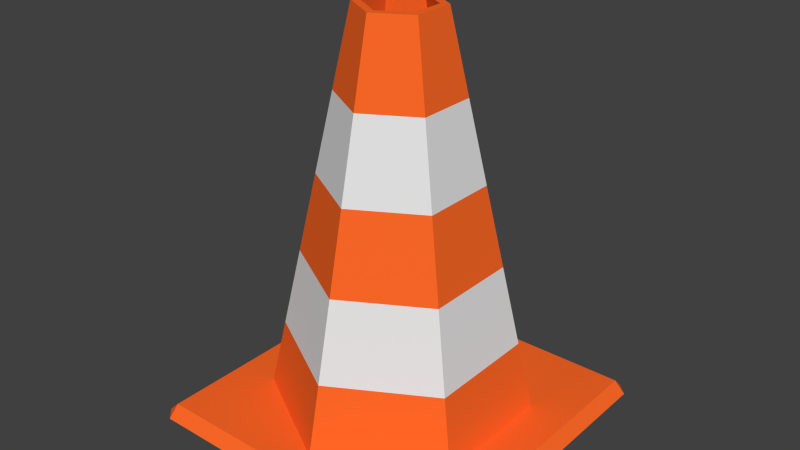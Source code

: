 # Source: TrafficCone.blend  (saved by Blender 4.0.36; exported with 4.5.12 LTS)
import bpy
from mathutils import Matrix  # noqa: F401  (used for matrix-valued properties, if any)

bpy.ops.wm.read_factory_settings(use_empty=True)
scene = bpy.context.scene
scene.name = 'Scene'

# ---- collections
col_collection_1 = bpy.data.collections.new('Collection 1'); scene.collection.children.link(col_collection_1)

# ---- materials (node trees are filled in below, after node groups)
mat_orange = bpy.data.materials.new('Orange')
mat_orange.alpha_threshold = 0.0
mat_orange.roughness = 0.5
mat_white = bpy.data.materials.new('White')
mat_white.alpha_threshold = 0.0
mat_white.roughness = 0.5

# ---- material node trees
mat_orange.use_nodes = True; mat_orange.node_tree.nodes.clear()
_N = mat_orange.node_tree.nodes; _L = mat_orange.node_tree.links
n0 = _N.new('ShaderNodeOutputMaterial'); n0.name = 'Material Output'; n0.location = (300, 300)
n1 = _N.new('ShaderNodeBsdfDiffuse'); n1.name = 'Diffuse BSDF'; n1.location = (10, 300)
n1.inputs[0].default_value = (1.0, 0.1442, 0.02119, 1.0)
_L.new(n1.outputs[0], n0.inputs[0])
n0.is_active_output = True
mat_white.use_nodes = True; mat_white.node_tree.nodes.clear()
_N = mat_white.node_tree.nodes; _L = mat_white.node_tree.links
n0 = _N.new('ShaderNodeOutputMaterial'); n0.name = 'Material Output'; n0.location = (300, 300)
n1 = _N.new('ShaderNodeBsdfDiffuse'); n1.name = 'Diffuse BSDF'; n1.location = (10, 300)
_L.new(n1.outputs[0], n0.inputs[0])
n0.is_active_output = True

# ---- world
world_world = bpy.data.worlds.new('World'); scene.world = world_world
world_world.color = (0.05088, 0.05088, 0.05088)
world_world.use_sun_shadow = False
world_world.sun_shadow_jitter_overblur = 0.0
world_world.cycles.sampling_method = 'MANUAL'
world_world.cycles.sample_map_resolution = 256

# ---- meshes
me_cone_001 = bpy.data.meshes.new('Cone.001')
me_cone_001.from_pydata([(0.0, 0.428, 2.311), (0.0, 0.3, 2.89), (0.2598, 0.15, 2.89), (0.3707, 0.214, 2.311), (0.0, 0.556, 1.732), (0.4815, 0.278, 1.732), (-0.3707, 0.214, 2.311), (-0.2598, 0.15, 2.89), (-2.002e-09, 0.2395, 2.89), (0.2074, 0.1198, 2.89), (0.2598, -0.15, 2.89), (0.3707, -0.214, 2.311), (0.0, 0.684, 1.153), (0.5924, 0.342, 1.153), (-0.4815, 0.278, 1.732), (0.4815, -0.278, 1.732), (-0.3707, -0.214, 2.311), (-0.2598, -0.15, 2.89), (-0.2074, 0.1198, 2.89), (0.2074, -0.1198, 2.89), (4.133e-08, 0.8205, 0.1078), (0.7105, 0.4102, 0.1078), (-2.623e-08, -0.3, 2.89), (-3.742e-08, -0.428, 2.311), (0.0, 0.812, 0.5737), (0.7032, 0.406, 0.5737), (-0.5924, 0.342, 1.153), (0.5924, -0.342, 1.153), (-0.4815, -0.278, 1.732), (-4.861e-08, -0.556, 1.732), (-0.2074, -0.1198, 2.89), (-0.7105, 0.4102, 0.1078), (-2.294e-08, -0.2395, 2.89), (0.7105, -0.4102, 0.1078), (-0.7105, -0.4102, 0.1078), (-3.04e-08, -0.8205, 0.1078), (0.0, 0.9219, 0.07632), (0.7984, 0.461, 0.07632), (-0.7032, 0.406, 0.5737), (0.7032, -0.406, 0.5737), (-0.5924, -0.342, 1.153), (-5.98e-08, -0.684, 1.153), (-0.7984, 0.461, 0.07632), (0.7984, -0.461, 0.07632), (-0.7032, -0.406, 0.5737), (-7.099e-08, -0.812, 0.5737), (-0.7984, -0.461, 0.07632), (-8.06e-08, -0.9219, 0.07632), (-1.098, -1.098, -0.08426), (-1.098, 1.098, -0.08426), (1.098, 1.098, -0.08426), (1.098, -1.098, -0.08426), (1.098, -1.178, -0.00397), (-1.098, -1.178, -0.00397), (-1.178, -1.098, -0.00397), (-1.178, 1.098, -0.00397), (-1.098, 1.178, -0.00397), (1.098, 1.178, -0.00397), (1.178, 1.098, -0.00397), (1.178, -1.098, -0.00397), (1.098, -1.178, -0.00397), (-1.178, -1.098, -0.00397), (-1.098, 1.178, -0.00397), (1.178, 1.098, -0.00397), (-1.098, -1.178, -0.00397), (-1.178, 1.098, -0.00397), (1.098, 1.178, -0.00397), (1.178, -1.098, -0.00397), (1.098, -1.098, 0.07632), (-1.098, -1.098, 0.07632), (-1.098, 1.098, 0.07632), (1.098, 1.098, 0.07632)], [], [(0, 1, 2, 3), (4, 0, 3, 5), (6, 7, 1, 0), (2, 1, 8, 9), (3, 2, 10, 11), (12, 4, 5, 13), (14, 6, 0, 4), (5, 3, 11, 15), (16, 17, 7, 6), (1, 7, 18, 8), (10, 2, 9, 19), (9, 8, 20, 21), (11, 10, 22, 23), (24, 12, 13, 25), (26, 14, 4, 12), (13, 5, 15, 27), (28, 16, 6, 14), (15, 11, 23, 29), (23, 22, 17, 16), (7, 17, 30, 18), (8, 18, 31, 20), (22, 10, 19, 32), (19, 9, 21, 33), (21, 20, 31, 34, 35, 33), (36, 24, 25, 37), (38, 26, 12, 24), (25, 13, 27, 39), (40, 28, 14, 26), (27, 15, 29, 41), (29, 23, 16, 28), (17, 22, 32, 30), (18, 30, 34, 31), (32, 19, 33, 35), (30, 32, 35, 34), (42, 38, 24, 36), (37, 25, 39, 43), (44, 40, 26, 38), (39, 27, 41, 45), (41, 29, 28, 40), (46, 44, 38, 42), (43, 39, 45, 47), (45, 41, 40, 44), (47, 45, 44, 46), (48, 49, 50, 51), (48, 51, 52, 53), (49, 48, 54, 55), (50, 49, 56, 57), (51, 50, 58, 59), (53, 54, 48), (52, 51, 59), (52, 60, 64, 53), (56, 49, 55), (54, 61, 65, 55), (58, 50, 57), (56, 62, 66, 57), (58, 63, 67, 59), (54, 53, 64, 61), (52, 59, 67, 60), (56, 55, 65, 62), (58, 57, 66, 63), (68, 69, 64, 60), (69, 70, 65, 61), (70, 71, 66, 62), (71, 68, 67, 63), (64, 69, 61), (68, 60, 67), (69, 47, 46, 42, 36, 71, 70), (69, 68, 71, 36, 37, 43, 47), (70, 62, 65), (71, 63, 66)])
me_cone_001.polygons.foreach_set('material_index', [0, 1, 0, 0, 0, 0, 1, 1, 0, 0, 0, 0, 0, 1, 0, 0, 1, 1, 0, 0, 0, 0, 0, 0, 0, 1, 1, 0, 0, 1, 0, 0, 0, 0, 0, 0, 1, 1, 0, 0, 0, 1, 0, 0, 0, 0, 0, 0, 0, 0, 0, 0, 0, 0, 0, 0, 0, 0, 0, 0, 0, 0, 0, 0, 0, 0, 0, 0, 0, 0])
me_cone_001.materials.append(mat_orange)
me_cone_001.materials.append(mat_white)
me_cone_001.use_remesh_preserve_volume = False
me_cone_001.use_remesh_preserve_attributes = False
me_cone_001.use_mirror_vertex_groups = False
me_cone_001.update()

# ---- objects
ob_cone = bpy.data.objects.new('Cone', me_cone_001)

# ---- transforms, parenting, visibility, modifiers, constraints
ob_cone.location = (0.0, 0.0, 0.0)
ob_cone.scale = (0.4243, 0.4243, 0.4243)
ob_cone.lineart.crease_threshold = 0.0

# ---- collection membership
col_collection_1.objects.link(ob_cone)

# ---- scene / render settings (as saved in the file)
scene.frame_start = 1; scene.frame_end = 250; scene.frame_set(1)
scene.render.engine = 'CYCLES'
scene.render.resolution_percentage = 50
scene.render.dither_intensity = 0.0
scene.cycles.use_denoising = False
scene.cycles.samples = 10
scene.cycles.sampling_pattern = 'TABULATED_SOBOL'
scene.cycles.light_sampling_threshold = 0.0
scene.cycles.use_adaptive_sampling = False
scene.cycles.use_light_tree = False
scene.cycles.blur_glossy = 0.0
scene.cycles.pixel_filter_type = 'GAUSSIAN'
scene.cycles.sample_clamp_indirect = 0.0
scene.view_settings.view_transform = 'Standard'
bpy.context.view_layer.update()

# ---- added for rendering (the .blend has no active camera and no usable light): camera, sun
cam_auto = bpy.data.cameras.new('AutoCamera')
cam_auto.lens = 50.0
cam_auto.sensor_width = 36.0
cam_auto.clip_end = 1000.0
ob_auto_camera = bpy.data.objects.new('AutoCamera', cam_auto)
scene.collection.objects.link(ob_auto_camera)
ob_auto_camera.location = (1.75341, -2.1041, 1.99808)
ob_auto_camera.rotation_euler = (1.09748, -7.21219e-08, 0.694738)
scene.camera = ob_auto_camera
light_auto_sun = bpy.data.lights.new('AutoSun', 'SUN')
light_auto_sun.energy = 3.0
light_auto_sun.angle = 0.0523599
ob_auto_sun = bpy.data.objects.new('AutoSun', light_auto_sun)
scene.collection.objects.link(ob_auto_sun)
ob_auto_sun.rotation_euler = (0.872665, 0.174533, 0.523599)
bpy.context.view_layer.update()
